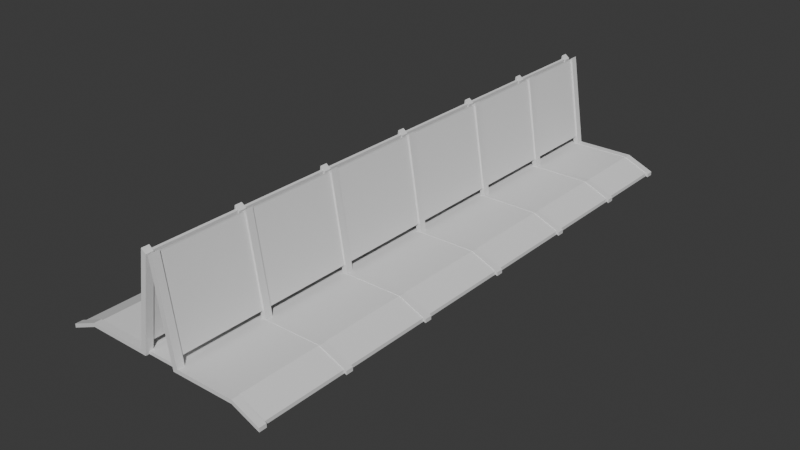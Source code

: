 # Source: TramBench.blend  (saved by Blender 4.0.36; exported with 4.5.12 LTS)
import bpy
from mathutils import Matrix  # noqa: F401  (used for matrix-valued properties, if any)

bpy.ops.wm.read_factory_settings(use_empty=True)
scene = bpy.context.scene
scene.name = 'Scene'

# ---- collections
col_collection = bpy.data.collections.new('Collection'); scene.collection.children.link(col_collection)

# ---- materials (node trees are filled in below, after node groups)
mat_material_001 = bpy.data.materials.new('Material.001')
mat_material_001.alpha_threshold = 0.0
mat_material_001.use_transparent_shadow = False
mat_material_001.roughness = 0.5
mat_material_001.line_color = (0.0, 0.0, 0.0, 1.0)
mat_material = bpy.data.materials.new('Material')
mat_material.alpha_threshold = 0.0
mat_material.use_transparent_shadow = False
mat_material.roughness = 0.5
mat_material.line_color = (0.0, 0.0, 0.0, 1.0)
mat_material_002 = bpy.data.materials.new('Material.002')
mat_material_002.alpha_threshold = 0.0
mat_material_002.use_transparent_shadow = False
mat_material_002.roughness = 0.5
mat_material_002.line_color = (0.0, 0.0, 0.0, 1.0)
mat_material_003 = bpy.data.materials.new('Material.003')
mat_material_003.alpha_threshold = 0.0
mat_material_003.use_transparent_shadow = False
mat_material_003.roughness = 0.5
mat_material_003.line_color = (0.0, 0.0, 0.0, 1.0)

# ---- material node trees
mat_material_001.use_nodes = True; mat_material_001.node_tree.nodes.clear()
_N = mat_material_001.node_tree.nodes; _L = mat_material_001.node_tree.links
n0 = _N.new('ShaderNodeOutputMaterial'); n0.name = 'Material Output'; n0.location = (300, 300)
n1 = _N.new('ShaderNodeBsdfPrincipled'); n1.name = 'Principled BSDF'; n1.location = (10, 300)
n1.inputs[3].default_value = 1.45
_L.new(n1.outputs[0], n0.inputs[0])
n0.is_active_output = True
mat_material.use_nodes = True; mat_material.node_tree.nodes.clear()
_N = mat_material.node_tree.nodes; _L = mat_material.node_tree.links
n0 = _N.new('ShaderNodeOutputMaterial'); n0.name = 'Material Output'; n0.location = (300, 300)
n1 = _N.new('ShaderNodeBsdfPrincipled'); n1.name = 'Principled BSDF'; n1.location = (10, 300)
n1.inputs[3].default_value = 1.45
_L.new(n1.outputs[0], n0.inputs[0])
n0.is_active_output = True
mat_material_002.use_nodes = True; mat_material_002.node_tree.nodes.clear()
_N = mat_material_002.node_tree.nodes; _L = mat_material_002.node_tree.links
n0 = _N.new('ShaderNodeOutputMaterial'); n0.name = 'Material Output'; n0.location = (300, 300)
n1 = _N.new('ShaderNodeBsdfPrincipled'); n1.name = 'Principled BSDF'; n1.location = (10, 300)
n1.inputs[3].default_value = 1.45
_L.new(n1.outputs[0], n0.inputs[0])
n0.is_active_output = True
mat_material_003.use_nodes = True; mat_material_003.node_tree.nodes.clear()
_N = mat_material_003.node_tree.nodes; _L = mat_material_003.node_tree.links
n0 = _N.new('ShaderNodeOutputMaterial'); n0.name = 'Material Output'; n0.location = (300, 300)
n1 = _N.new('ShaderNodeBsdfPrincipled'); n1.name = 'Principled BSDF'; n1.location = (10, 300)
n1.inputs[3].default_value = 1.45
_L.new(n1.outputs[0], n0.inputs[0])
n0.is_active_output = True

# ---- world
world_world = bpy.data.worlds.new('World'); scene.world = world_world
world_world.use_nodes = True; world_world.node_tree.nodes.clear()
_N = world_world.node_tree.nodes; _L = world_world.node_tree.links
n0 = _N.new('ShaderNodeOutputWorld'); n0.name = 'World Output'; n0.location = (300, 300)
n1 = _N.new('ShaderNodeBackground'); n1.name = 'Background'; n1.location = (10, 300)
n1.inputs[0].default_value = (0.05088, 0.05088, 0.05088, 1.0)
_L.new(n1.outputs[0], n0.inputs[0])
n0.is_active_output = True
world_world.color = (0.05088, 0.05088, 0.05088)
world_world.use_sun_shadow = False
world_world.sun_shadow_jitter_overblur = 0.0

# ---- meshes
me_cube_002 = bpy.data.meshes.new('Cube.002')
me_cube_002.from_pydata([(-1.207, -5.574, 0.07682), (-1.207, -5.574, 0.1763), (-1.207, 5.574, 0.07682), (-1.207, 5.574, 0.1763), (1.207, -5.574, -0.2239), (1.207, -5.574, -0.1244), (1.207, 5.574, -0.2239), (1.207, 5.574, -0.1244), (0.4789, 5.574, 0.08618), (0.4789, 5.574, 0.1856), (0.4789, -5.574, 0.08618), (0.4789, -5.574, 0.1856)], [], [(0, 1, 3, 2), (8, 9, 7, 6), (6, 7, 5, 4), (10, 11, 1, 0), (8, 6, 4, 10), (9, 3, 1, 11), (7, 9, 11, 5), (2, 8, 10, 0), (4, 5, 11, 10), (2, 3, 9, 8)])
_uv = me_cube_002.uv_layers.new(name='UVMap')
_uv.uv.foreach_set('vector', [0.375, 0.0, 0.625, 0.0, 0.625, 0.25, 0.375, 0.25, 0.375, 0.375, 0.625, 0.375, 0.625, 0.5, 0.375, 0.5, 0.375, 0.5, 0.625, 0.5, 0.625, 0.75, 0.375, 0.75, 0.375, 0.875, 0.625, 0.875, 0.625, 1.0, 0.375, 1.0, 0.25, 0.5, 0.375, 0.5, 0.375, 0.75, 0.25, 0.75, 0.75, 0.5, 0.875, 0.5, 0.875, 0.75, 0.75, 0.75, 0.625, 0.5, 0.75, 0.5, 0.75, 0.75, 0.625, 0.75, 0.125, 0.5, 0.25, 0.5, 0.25, 0.75, 0.125, 0.75, 0.375, 0.75, 0.625, 0.75, 0.625, 0.875, 0.375, 0.875, 0.375, 0.25, 0.625, 0.25, 0.625, 0.375, 0.375, 0.375])
me_cube_002.update()
me_cube_003 = bpy.data.meshes.new('Cube.003')
me_cube_003.from_pydata([(-1.207, -5.574, 0.07682), (-1.084, -5.574, 0.1763), (-1.207, 5.574, 0.07682), (-1.084, 5.574, 0.1763), (1.207, -5.574, -0.2239), (1.207, -5.574, -0.1244), (1.207, 5.574, -0.2239), (1.207, 5.574, -0.1244), (0.4789, 5.574, 0.08618), (0.4789, 5.574, 0.1856), (0.4789, -5.574, 0.08618), (0.4789, -5.574, 0.1856), (-1.606, 5.574, 2.557), (-1.606, -5.574, 2.557), (-1.483, -5.574, 2.656), (-1.483, 5.574, 2.656), (-0.7975, 730.1, 0.1341), (-0.8961, 724.5, -2.196), (-0.7975, 712.7, 0.1341), (-0.8961, 718.3, -2.196), (-1.104, 730.1, 0.1341), (-1.005, 724.5, -2.196), (-1.104, 712.7, 0.1341), (-1.005, 718.3, -2.196), (-1.207, 721.3, 0.07682), (-1.084, 721.3, 0.1763), (-1.207, 732.4, 0.07682), (-1.084, 732.4, 0.1763), (1.207, 721.3, -0.2239), (1.207, 721.3, -0.1244), (1.207, 732.4, -0.2239), (1.207, 732.4, -0.1244), (0.4789, 732.4, 0.08618), (0.4789, 732.4, 0.1856), (0.4789, 721.3, 0.08618), (0.4789, 721.3, 0.1856), (-1.606, 732.4, 2.557), (-1.606, 721.3, 2.557), (-1.483, 721.3, 2.656), (-1.483, 732.4, 2.656), (-1.207, 132.7, 0.07682), (-1.084, 132.7, 0.1763), (-1.207, 143.8, 0.07682), (-1.084, 143.8, 0.1763), (1.207, 132.7, -0.2239), (1.207, 132.7, -0.1244), (1.207, 143.8, -0.2239), (1.207, 143.8, -0.1244), (0.4789, 143.8, 0.08618), (0.4789, 143.8, 0.1856), (0.4789, 132.7, 0.08618), (0.4789, 132.7, 0.1856), (-1.606, 143.8, 2.557), (-1.606, 132.7, 2.557), (-1.483, 132.7, 2.656), (-1.483, 143.8, 2.656), (-0.7975, 148.6, 0.1341), (-0.8961, 143.0, -2.196), (-0.7975, 131.1, 0.1341), (-0.8961, 136.8, -2.196), (-1.104, 148.6, 0.1341), (-1.005, 143.0, -2.196), (-1.104, 131.1, 0.1341), (-1.005, 136.8, -2.196), (-1.207, 843.1, 0.07682), (-1.084, 843.1, 0.1763), (-1.207, 854.3, 0.07682), (-1.084, 854.3, 0.1763), (1.207, 843.1, -0.2239), (1.207, 843.1, -0.1244), (1.207, 854.3, -0.2239), (1.207, 854.3, -0.1244), (0.4789, 854.3, 0.08618), (0.4789, 854.3, 0.1856), (0.4789, 843.1, 0.08618), (0.4789, 843.1, 0.1856), (-1.606, 854.3, 2.557), (-1.606, 843.1, 2.557), (-1.483, 843.1, 2.656), (-1.483, 854.3, 2.656), (-1.207, 582.4, 0.07682), (-1.084, 582.4, 0.1763), (-1.207, 593.6, 0.07682), (-1.084, 593.6, 0.1763), (1.207, 582.4, -0.2239), (1.207, 582.4, -0.1244), (1.207, 593.6, -0.2239), (1.207, 593.6, -0.1244), (0.4789, 593.6, 0.08618), (0.4789, 593.6, 0.1856), (0.4789, 582.4, 0.08618), (0.4789, 582.4, 0.1856), (-1.606, 593.6, 2.557), (-1.606, 582.4, 2.557), (-1.483, 582.4, 2.656), (-1.483, 593.6, 2.656), (-1.207, 431.6, 0.07682), (-1.084, 431.6, 0.1763), (-1.207, 442.7, 0.07682), (-1.084, 442.7, 0.1763), (1.207, 431.6, -0.2239), (1.207, 431.6, -0.1244), (1.207, 442.7, -0.2239), (1.207, 442.7, -0.1244), (0.4789, 442.7, 0.08618), (0.4789, 442.7, 0.1856), (0.4789, 431.6, 0.08618), (0.4789, 431.6, 0.1856), (-1.606, 442.7, 2.557), (-1.606, 431.6, 2.557), (-1.483, 431.6, 2.656), (-1.483, 442.7, 2.656), (-1.207, 278.5, 0.07682), (-1.084, 278.5, 0.1763), (-1.207, 289.7, 0.07682), (-1.084, 289.7, 0.1763), (1.207, 278.5, -0.2239), (1.207, 278.5, -0.1244), (1.207, 289.7, -0.2239), (1.207, 289.7, -0.1244), (0.4789, 289.7, 0.08618), (0.4789, 289.7, 0.1856), (0.4789, 278.5, 0.08618), (0.4789, 278.5, 0.1856), (-1.606, 289.7, 2.557), (-1.606, 278.5, 2.557), (-1.483, 278.5, 2.656), (-1.483, 289.7, 2.656)], [], [(0, 1, 14, 13), (8, 9, 7, 6), (6, 7, 5, 4), (10, 11, 1, 0), (8, 6, 4, 10), (9, 3, 1, 11), (7, 9, 11, 5), (2, 8, 10, 0), (4, 5, 11, 10), (2, 3, 9, 8), (13, 14, 15, 12), (1, 3, 15, 14), (2, 0, 13, 12), (3, 2, 12, 15), (16, 20, 22, 18), (19, 18, 22, 23), (23, 22, 20, 21), (21, 17, 19, 23), (17, 16, 18, 19), (21, 20, 16, 17), (25, 27, 39, 38), (32, 33, 31, 30), (30, 31, 29, 28), (34, 35, 25, 24), (32, 30, 28, 34), (33, 27, 25, 35), (31, 33, 35, 29), (26, 32, 34, 24), (28, 29, 35, 34), (26, 27, 33, 32), (37, 38, 39, 36), (26, 24, 37, 36), (27, 26, 36, 39), (24, 25, 38, 37), (41, 43, 55, 54), (48, 49, 47, 46), (46, 47, 45, 44), (50, 51, 41, 40), (48, 46, 44, 50), (49, 43, 41, 51), (47, 49, 51, 45), (42, 48, 50, 40), (44, 45, 51, 50), (42, 43, 49, 48), (53, 54, 55, 52), (42, 40, 53, 52), (43, 42, 52, 55), (40, 41, 54, 53), (56, 60, 62, 58), (59, 58, 62, 63), (63, 62, 60, 61), (61, 57, 59, 63), (57, 56, 58, 59), (61, 60, 56, 57), (65, 67, 79, 78), (72, 73, 71, 70), (70, 71, 69, 68), (74, 75, 65, 64), (72, 70, 68, 74), (73, 67, 65, 75), (71, 73, 75, 69), (66, 72, 74, 64), (68, 69, 75, 74), (66, 67, 73, 72), (77, 78, 79, 76), (66, 64, 77, 76), (67, 66, 76, 79), (64, 65, 78, 77), (82, 80, 93, 92), (88, 89, 87, 86), (86, 87, 85, 84), (90, 91, 81, 80), (88, 86, 84, 90), (89, 83, 81, 91), (87, 89, 91, 85), (82, 88, 90, 80), (84, 85, 91, 90), (82, 83, 89, 88), (93, 94, 95, 92), (83, 82, 92, 95), (80, 81, 94, 93), (81, 83, 95, 94), (97, 99, 111, 110), (104, 105, 103, 102), (102, 103, 101, 100), (106, 107, 97, 96), (104, 102, 100, 106), (105, 99, 97, 107), (103, 105, 107, 101), (98, 104, 106, 96), (100, 101, 107, 106), (98, 99, 105, 104), (109, 110, 111, 108), (98, 96, 109, 108), (99, 98, 108, 111), (96, 97, 110, 109), (113, 115, 127, 126), (120, 121, 119, 118), (118, 119, 117, 116), (122, 123, 113, 112), (120, 118, 116, 122), (121, 115, 113, 123), (119, 121, 123, 117), (114, 120, 122, 112), (116, 117, 123, 122), (114, 115, 121, 120), (125, 126, 127, 124), (114, 112, 125, 124), (115, 114, 124, 127), (112, 113, 126, 125)])
me_cube_003.polygons.foreach_set('material_index', [0, 0, 0, 0, 0, 0, 0, 0, 0, 0, 0, 0, 0, 0, 0, 0, 0, 0, 0, 0, 0, 0, 0, 0, 0, 0, 0, 0, 0, 0, 0, 0, 0, 0, 1, 1, 1, 1, 1, 1, 1, 1, 1, 1, 1, 1, 1, 1, 1, 1, 1, 1, 1, 1, 1, 1, 1, 1, 1, 1, 1, 1, 1, 1, 1, 1, 1, 1, 1, 1, 1, 1, 1, 1, 1, 1, 1, 1, 1, 1, 1, 1, 1, 1, 1, 1, 1, 1, 1, 1, 1, 1, 1, 1, 1, 1, 1, 1, 1, 1, 1, 1, 1, 1, 1, 1, 1, 1, 1, 1])
_uv = me_cube_003.uv_layers.new(name='UVMap')
_uv.uv.foreach_set('vector', [0.375, 1.0, 0.625, 1.0, 0.625, 1.0, 0.375, 1.0, 0.375, 0.375, 0.625, 0.375, 0.625, 0.5, 0.375, 0.5, 0.375, 0.5, 0.625, 0.5, 0.625, 0.75, 0.375, 0.75, 0.375, 0.875, 0.625, 0.875, 0.625, 1.0, 0.375, 1.0, 0.25, 0.5, 0.375, 0.5, 0.375, 0.75, 0.25, 0.75, 0.75, 0.5, 0.875, 0.5, 0.875, 0.75, 0.75, 0.75, 0.625, 0.5, 0.75, 0.5, 0.75, 0.75, 0.625, 0.75, 0.125, 0.5, 0.25, 0.5, 0.25, 0.75, 0.125, 0.75, 0.375, 0.75, 0.625, 0.75, 0.625, 0.875, 0.375, 0.875, 0.375, 0.25, 0.625, 0.25, 0.625, 0.375, 0.375, 0.375, 0.375, 0.0, 0.625, 0.0, 0.625, 0.25, 0.375, 0.25, 0.875, 0.75, 0.875, 0.5, 0.875, 0.5, 0.875, 0.75, 0.125, 0.5, 0.125, 0.75, 0.125, 0.75, 0.125, 0.5, 0.625, 0.25, 0.375, 0.25, 0.375, 0.25, 0.625, 0.25, 0.625, 0.5, 0.875, 0.5, 0.875, 0.75, 0.625, 0.75, 0.375, 0.75, 0.625, 0.75, 0.625, 1.0, 0.375, 1.0, 0.375, 0.0, 0.625, 0.0, 0.625, 0.25, 0.375, 0.25, 0.125, 0.5, 0.375, 0.5, 0.375, 0.75, 0.125, 0.75, 0.375, 0.5, 0.625, 0.5, 0.625, 0.75, 0.375, 0.75, 0.375, 0.25, 0.625, 0.25, 0.625, 0.5, 0.375, 0.5, 0.875, 0.75, 0.875, 0.5, 0.875, 0.5, 0.875, 0.75, 0.375, 0.375, 0.625, 0.375, 0.625, 0.5, 0.375, 0.5, 0.375, 0.5, 0.625, 0.5, 0.625, 0.75, 0.375, 0.75, 0.375, 0.875, 0.625, 0.875, 0.625, 1.0, 0.375, 1.0, 0.25, 0.5, 0.375, 0.5, 0.375, 0.75, 0.25, 0.75, 0.75, 0.5, 0.875, 0.5, 0.875, 0.75, 0.75, 0.75, 0.625, 0.5, 0.75, 0.5, 0.75, 0.75, 0.625, 0.75, 0.125, 0.5, 0.25, 0.5, 0.25, 0.75, 0.125, 0.75, 0.375, 0.75, 0.625, 0.75, 0.625, 0.875, 0.375, 0.875, 0.375, 0.25, 0.625, 0.25, 0.625, 0.375, 0.375, 0.375, 0.375, 0.0, 0.625, 0.0, 0.625, 0.25, 0.375, 0.25, 0.125, 0.5, 0.125, 0.75, 0.125, 0.75, 0.125, 0.5, 0.625, 0.25, 0.375, 0.25, 0.375, 0.25, 0.625, 0.25, 0.375, 1.0, 0.625, 1.0, 0.625, 1.0, 0.375, 1.0, 0.875, 0.75, 0.875, 0.5, 0.875, 0.5, 0.875, 0.75, 0.375, 0.375, 0.625, 0.375, 0.625, 0.5, 0.375, 0.5, 0.375, 0.5, 0.625, 0.5, 0.625, 0.75, 0.375, 0.75, 0.375, 0.875, 0.625, 0.875, 0.625, 1.0, 0.375, 1.0, 0.25, 0.5, 0.375, 0.5, 0.375, 0.75, 0.25, 0.75, 0.75, 0.5, 0.875, 0.5, 0.875, 0.75, 0.75, 0.75, 0.625, 0.5, 0.75, 0.5, 0.75, 0.75, 0.625, 0.75, 0.125, 0.5, 0.25, 0.5, 0.25, 0.75, 0.125, 0.75, 0.375, 0.75, 0.625, 0.75, 0.625, 0.875, 0.375, 0.875, 0.375, 0.25, 0.625, 0.25, 0.625, 0.375, 0.375, 0.375, 0.375, 0.0, 0.625, 0.0, 0.625, 0.25, 0.375, 0.25, 0.125, 0.5, 0.125, 0.75, 0.125, 0.75, 0.125, 0.5, 0.625, 0.25, 0.375, 0.25, 0.375, 0.25, 0.625, 0.25, 0.375, 1.0, 0.625, 1.0, 0.625, 1.0, 0.375, 1.0, 0.625, 0.5, 0.875, 0.5, 0.875, 0.75, 0.625, 0.75, 0.375, 0.75, 0.625, 0.75, 0.625, 1.0, 0.375, 1.0, 0.375, 0.0, 0.625, 0.0, 0.625, 0.25, 0.375, 0.25, 0.125, 0.5, 0.375, 0.5, 0.375, 0.75, 0.125, 0.75, 0.375, 0.5, 0.625, 0.5, 0.625, 0.75, 0.375, 0.75, 0.375, 0.25, 0.625, 0.25, 0.625, 0.5, 0.375, 0.5, 0.875, 0.75, 0.875, 0.5, 0.875, 0.5, 0.875, 0.75, 0.375, 0.375, 0.625, 0.375, 0.625, 0.5, 0.375, 0.5, 0.375, 0.5, 0.625, 0.5, 0.625, 0.75, 0.375, 0.75, 0.375, 0.875, 0.625, 0.875, 0.625, 1.0, 0.375, 1.0, 0.25, 0.5, 0.375, 0.5, 0.375, 0.75, 0.25, 0.75, 0.75, 0.5, 0.875, 0.5, 0.875, 0.75, 0.75, 0.75, 0.625, 0.5, 0.75, 0.5, 0.75, 0.75, 0.625, 0.75, 0.125, 0.5, 0.25, 0.5, 0.25, 0.75, 0.125, 0.75, 0.375, 0.75, 0.625, 0.75, 0.625, 0.875, 0.375, 0.875, 0.375, 0.25, 0.625, 0.25, 0.625, 0.375, 0.375, 0.375, 0.375, 0.0, 0.625, 0.0, 0.625, 0.25, 0.375, 0.25, 0.125, 0.5, 0.125, 0.75, 0.125, 0.75, 0.125, 0.5, 0.625, 0.25, 0.375, 0.25, 0.375, 0.25, 0.625, 0.25, 0.375, 1.0, 0.625, 1.0, 0.625, 1.0, 0.375, 1.0, 0.125, 0.5, 0.125, 0.75, 0.125, 0.75, 0.125, 0.5, 0.375, 0.375, 0.625, 0.375, 0.625, 0.5, 0.375, 0.5, 0.375, 0.5, 0.625, 0.5, 0.625, 0.75, 0.375, 0.75, 0.375, 0.875, 0.625, 0.875, 0.625, 1.0, 0.375, 1.0, 0.25, 0.5, 0.375, 0.5, 0.375, 0.75, 0.25, 0.75, 0.75, 0.5, 0.875, 0.5, 0.875, 0.75, 0.75, 0.75, 0.625, 0.5, 0.75, 0.5, 0.75, 0.75, 0.625, 0.75, 0.125, 0.5, 0.25, 0.5, 0.25, 0.75, 0.125, 0.75, 0.375, 0.75, 0.625, 0.75, 0.625, 0.875, 0.375, 0.875, 0.375, 0.25, 0.625, 0.25, 0.625, 0.375, 0.375, 0.375, 0.375, 0.0, 0.625, 0.0, 0.625, 0.25, 0.375, 0.25, 0.625, 0.25, 0.375, 0.25, 0.375, 0.25, 0.625, 0.25, 0.375, 1.0, 0.625, 1.0, 0.625, 1.0, 0.375, 1.0, 0.875, 0.75, 0.875, 0.5, 0.875, 0.5, 0.875, 0.75, 0.875, 0.75, 0.875, 0.5, 0.875, 0.5, 0.875, 0.75, 0.375, 0.375, 0.625, 0.375, 0.625, 0.5, 0.375, 0.5, 0.375, 0.5, 0.625, 0.5, 0.625, 0.75, 0.375, 0.75, 0.375, 0.875, 0.625, 0.875, 0.625, 1.0, 0.375, 1.0, 0.25, 0.5, 0.375, 0.5, 0.375, 0.75, 0.25, 0.75, 0.75, 0.5, 0.875, 0.5, 0.875, 0.75, 0.75, 0.75, 0.625, 0.5, 0.75, 0.5, 0.75, 0.75, 0.625, 0.75, 0.125, 0.5, 0.25, 0.5, 0.25, 0.75, 0.125, 0.75, 0.375, 0.75, 0.625, 0.75, 0.625, 0.875, 0.375, 0.875, 0.375, 0.25, 0.625, 0.25, 0.625, 0.375, 0.375, 0.375, 0.375, 0.0, 0.625, 0.0, 0.625, 0.25, 0.375, 0.25, 0.125, 0.5, 0.125, 0.75, 0.125, 0.75, 0.125, 0.5, 0.625, 0.25, 0.375, 0.25, 0.375, 0.25, 0.625, 0.25, 0.375, 1.0, 0.625, 1.0, 0.625, 1.0, 0.375, 1.0, 0.875, 0.75, 0.875, 0.5, 0.875, 0.5, 0.875, 0.75, 0.375, 0.375, 0.625, 0.375, 0.625, 0.5, 0.375, 0.5, 0.375, 0.5, 0.625, 0.5, 0.625, 0.75, 0.375, 0.75, 0.375, 0.875, 0.625, 0.875, 0.625, 1.0, 0.375, 1.0, 0.25, 0.5, 0.375, 0.5, 0.375, 0.75, 0.25, 0.75, 0.75, 0.5, 0.875, 0.5, 0.875, 0.75, 0.75, 0.75, 0.625, 0.5, 0.75, 0.5, 0.75, 0.75, 0.625, 0.75, 0.125, 0.5, 0.25, 0.5, 0.25, 0.75, 0.125, 0.75, 0.375, 0.75, 0.625, 0.75, 0.625, 0.875, 0.375, 0.875, 0.375, 0.25, 0.625, 0.25, 0.625, 0.375, 0.375, 0.375, 0.375, 0.0, 0.625, 0.0, 0.625, 0.25, 0.375, 0.25, 0.125, 0.5, 0.125, 0.75, 0.125, 0.75, 0.125, 0.5, 0.625, 0.25, 0.375, 0.25, 0.375, 0.25, 0.625, 0.25, 0.375, 1.0, 0.625, 1.0, 0.625, 1.0, 0.375, 1.0])
me_cube_003.materials.append(mat_material_001)
me_cube_003.materials.append(mat_material)
me_cube_003.update()
me_cube_010 = bpy.data.meshes.new('Cube.010')
me_cube_010.from_pydata([(-0.03522, -1.116, -1.404), (-0.03522, -1.116, 1.404), (-0.03522, 11.73, -1.404), (-0.03522, 11.73, 1.404), (0.03522, -1.116, -1.404), (0.03522, -1.116, 1.404), (0.03522, 11.73, -1.404), (0.03522, 11.73, 1.404)], [], [(0, 1, 3, 2), (2, 3, 7, 6), (6, 7, 5, 4), (4, 5, 1, 0), (2, 6, 4, 0), (7, 3, 1, 5)])
_uv = me_cube_010.uv_layers.new(name='UVMap')
_uv.uv.foreach_set('vector', [0.375, 0.0, 0.625, 0.0, 0.625, 0.25, 0.375, 0.25, 0.375, 0.25, 0.625, 0.25, 0.625, 0.5, 0.375, 0.5, 0.375, 0.5, 0.625, 0.5, 0.625, 0.75, 0.375, 0.75, 0.375, 0.75, 0.625, 0.75, 0.625, 1.0, 0.375, 1.0, 0.125, 0.5, 0.375, 0.5, 0.375, 0.75, 0.125, 0.75, 0.625, 0.5, 0.875, 0.5, 0.875, 0.75, 0.625, 0.75])
me_cube_010.update()
me_cube_011 = bpy.data.meshes.new('Cube.011')
me_cube_011.from_pydata([(-0.03522, -1.116, -1.404), (-0.03522, -1.116, 1.404), (-0.03522, 11.73, -1.404), (-0.03522, 11.73, 1.404), (0.03522, -1.116, -1.404), (0.03522, -1.116, 1.404), (0.03522, 11.73, -1.404), (0.03522, 11.73, 1.404)], [], [(0, 1, 3, 2), (2, 3, 7, 6), (6, 7, 5, 4), (4, 5, 1, 0), (2, 6, 4, 0), (7, 3, 1, 5)])
_uv = me_cube_011.uv_layers.new(name='UVMap')
_uv.uv.foreach_set('vector', [0.375, 0.0, 0.625, 0.0, 0.625, 0.25, 0.375, 0.25, 0.375, 0.25, 0.625, 0.25, 0.625, 0.5, 0.375, 0.5, 0.375, 0.5, 0.625, 0.5, 0.625, 0.75, 0.375, 0.75, 0.375, 0.75, 0.625, 0.75, 0.625, 1.0, 0.375, 1.0, 0.125, 0.5, 0.375, 0.5, 0.375, 0.75, 0.125, 0.75, 0.625, 0.5, 0.875, 0.5, 0.875, 0.75, 0.625, 0.75])
me_cube_011.update()
me_cube_012 = bpy.data.meshes.new('Cube.012')
me_cube_012.from_pydata([(-1.207, -5.574, 0.07682), (-1.084, -5.574, 0.1763), (-1.207, 5.574, 0.07682), (-1.084, 5.574, 0.1763), (1.207, -5.574, -0.2239), (1.207, -5.574, -0.1244), (1.207, 5.574, -0.2239), (1.207, 5.574, -0.1244), (0.4789, 5.574, 0.08618), (0.4789, 5.574, 0.1856), (0.4789, -5.574, 0.08618), (0.4789, -5.574, 0.1856), (-1.606, 5.574, 2.557), (-1.606, -5.574, 2.557), (-1.483, -5.574, 2.656), (-1.483, 5.574, 2.656), (-0.7979, 714.5, 0.1341), (-0.8965, 708.8, -2.196), (-0.7979, 697.0, 0.1341), (-0.8965, 702.6, -2.196), (-1.104, 714.5, 0.1341), (-1.005, 708.8, -2.196), (-1.104, 697.0, 0.1341), (-1.005, 702.6, -2.196), (-1.208, 705.6, 0.07682), (-1.084, 705.6, 0.1763), (-1.208, 716.7, 0.07682), (-1.084, 716.7, 0.1763), (1.207, 705.6, -0.2239), (1.207, 705.6, -0.1244), (1.207, 716.7, -0.2239), (1.207, 716.7, -0.1244), (0.4785, 716.7, 0.08618), (0.4785, 716.7, 0.1856), (0.4785, 705.6, 0.08618), (0.4785, 705.6, 0.1856), (-1.607, 716.7, 2.557), (-1.607, 705.6, 2.557), (-1.483, 705.6, 2.656), (-1.483, 716.7, 2.656), (-1.207, 125.7, 0.07682), (-1.084, 125.7, 0.1763), (-1.207, 136.8, 0.07682), (-1.084, 136.8, 0.1763), (1.207, 125.7, -0.2239), (1.207, 125.7, -0.1244), (1.207, 136.8, -0.2239), (1.207, 136.8, -0.1244), (0.4789, 136.8, 0.08618), (0.4789, 136.8, 0.1856), (0.4789, 125.7, 0.08618), (0.4789, 125.7, 0.1856), (-1.606, 136.8, 2.557), (-1.606, 125.7, 2.557), (-1.483, 125.7, 2.656), (-1.483, 136.8, 2.656), (-0.7975, 141.6, 0.1341), (-0.8961, 136.0, -2.196), (-0.7975, 124.2, 0.1341), (-0.8961, 129.8, -2.196), (-1.104, 141.6, 0.1341), (-1.005, 136.0, -2.196), (-1.104, 124.2, 0.1341), (-1.005, 129.8, -2.196), (-1.207, 843.1, 0.07682), (-1.084, 843.1, 0.1763), (-1.207, 854.3, 0.07682), (-1.084, 854.3, 0.1763), (1.207, 843.1, -0.2239), (1.207, 843.1, -0.1244), (1.207, 854.3, -0.2239), (1.207, 854.3, -0.1244), (0.4789, 854.3, 0.08618), (0.4789, 854.3, 0.1856), (0.4789, 843.1, 0.08618), (0.4789, 843.1, 0.1856), (-1.606, 854.3, 2.557), (-1.606, 843.1, 2.557), (-1.483, 843.1, 2.656), (-1.483, 854.3, 2.656), (-1.208, 559.7, 0.07682), (-1.085, 559.7, 0.1763), (-1.208, 570.8, 0.07682), (-1.085, 570.8, 0.1763), (1.207, 559.7, -0.2239), (1.207, 559.7, -0.1244), (1.207, 570.8, -0.2239), (1.207, 570.8, -0.1244), (0.4783, 570.8, 0.08618), (0.4783, 570.8, 0.1856), (0.4783, 559.7, 0.08618), (0.4783, 559.7, 0.1856), (-1.607, 570.8, 2.557), (-1.607, 559.7, 2.557), (-1.484, 559.7, 2.656), (-1.484, 570.8, 2.656), (-1.208, 406.3, 0.07682), (-1.085, 406.3, 0.1763), (-1.208, 417.4, 0.07682), (-1.085, 417.4, 0.1763), (1.207, 406.3, -0.2239), (1.207, 406.3, -0.1244), (1.207, 417.4, -0.2239), (1.207, 417.4, -0.1244), (0.4782, 417.4, 0.08618), (0.4782, 417.4, 0.1856), (0.4782, 406.3, 0.08618), (0.4782, 406.3, 0.1856), (-1.607, 417.4, 2.557), (-1.607, 406.3, 2.557), (-1.484, 406.3, 2.656), (-1.484, 417.4, 2.656), (-1.208, 255.2, 0.07682), (-1.084, 255.2, 0.1763), (-1.208, 266.4, 0.07682), (-1.084, 266.4, 0.1763), (1.207, 255.2, -0.2239), (1.207, 255.2, -0.1244), (1.207, 266.4, -0.2239), (1.207, 266.4, -0.1244), (0.4786, 266.4, 0.08618), (0.4786, 266.4, 0.1856), (0.4786, 255.2, 0.08618), (0.4786, 255.2, 0.1856), (-1.607, 266.4, 2.557), (-1.607, 255.2, 2.557), (-1.483, 255.2, 2.656), (-1.483, 266.4, 2.656)], [], [(0, 1, 14, 13), (8, 9, 7, 6), (6, 7, 5, 4), (10, 11, 1, 0), (8, 6, 4, 10), (9, 3, 1, 11), (7, 9, 11, 5), (2, 8, 10, 0), (4, 5, 11, 10), (2, 3, 9, 8), (13, 14, 15, 12), (1, 3, 15, 14), (2, 0, 13, 12), (3, 2, 12, 15), (16, 20, 22, 18), (19, 18, 22, 23), (23, 22, 20, 21), (21, 17, 19, 23), (17, 16, 18, 19), (21, 20, 16, 17), (25, 27, 39, 38), (32, 33, 31, 30), (30, 31, 29, 28), (34, 35, 25, 24), (32, 30, 28, 34), (33, 27, 25, 35), (31, 33, 35, 29), (26, 32, 34, 24), (28, 29, 35, 34), (26, 27, 33, 32), (37, 38, 39, 36), (26, 24, 37, 36), (27, 26, 36, 39), (24, 25, 38, 37), (41, 43, 55, 54), (48, 49, 47, 46), (46, 47, 45, 44), (50, 51, 41, 40), (48, 46, 44, 50), (49, 43, 41, 51), (47, 49, 51, 45), (42, 48, 50, 40), (44, 45, 51, 50), (42, 43, 49, 48), (53, 54, 55, 52), (42, 40, 53, 52), (43, 42, 52, 55), (40, 41, 54, 53), (56, 60, 62, 58), (59, 58, 62, 63), (63, 62, 60, 61), (61, 57, 59, 63), (57, 56, 58, 59), (61, 60, 56, 57), (65, 67, 79, 78), (72, 73, 71, 70), (70, 71, 69, 68), (74, 75, 65, 64), (72, 70, 68, 74), (73, 67, 65, 75), (71, 73, 75, 69), (66, 72, 74, 64), (68, 69, 75, 74), (66, 67, 73, 72), (77, 78, 79, 76), (66, 64, 77, 76), (67, 66, 76, 79), (64, 65, 78, 77), (82, 80, 93, 92), (88, 89, 87, 86), (86, 87, 85, 84), (90, 91, 81, 80), (88, 86, 84, 90), (89, 83, 81, 91), (87, 89, 91, 85), (82, 88, 90, 80), (84, 85, 91, 90), (82, 83, 89, 88), (93, 94, 95, 92), (83, 82, 92, 95), (80, 81, 94, 93), (81, 83, 95, 94), (97, 99, 111, 110), (104, 105, 103, 102), (102, 103, 101, 100), (106, 107, 97, 96), (104, 102, 100, 106), (105, 99, 97, 107), (103, 105, 107, 101), (98, 104, 106, 96), (100, 101, 107, 106), (98, 99, 105, 104), (109, 110, 111, 108), (98, 96, 109, 108), (99, 98, 108, 111), (96, 97, 110, 109), (113, 115, 127, 126), (120, 121, 119, 118), (118, 119, 117, 116), (122, 123, 113, 112), (120, 118, 116, 122), (121, 115, 113, 123), (119, 121, 123, 117), (114, 120, 122, 112), (116, 117, 123, 122), (114, 115, 121, 120), (125, 126, 127, 124), (114, 112, 125, 124), (115, 114, 124, 127), (112, 113, 126, 125)])
me_cube_012.polygons.foreach_set('material_index', [0, 0, 0, 0, 0, 0, 0, 0, 0, 0, 0, 0, 0, 0, 0, 0, 0, 0, 0, 0, 0, 0, 0, 0, 0, 0, 0, 0, 0, 0, 0, 0, 0, 0, 1, 1, 1, 1, 1, 1, 1, 1, 1, 1, 1, 1, 1, 1, 1, 1, 1, 1, 1, 1, 1, 1, 1, 1, 1, 1, 1, 1, 1, 1, 1, 1, 1, 1, 1, 1, 1, 1, 1, 1, 1, 1, 1, 1, 1, 1, 1, 1, 1, 1, 1, 1, 1, 1, 1, 1, 1, 1, 1, 1, 1, 1, 1, 1, 1, 1, 1, 1, 1, 1, 1, 1, 1, 1, 1, 1])
_uv = me_cube_012.uv_layers.new(name='UVMap')
_uv.uv.foreach_set('vector', [0.375, 1.0, 0.625, 1.0, 0.625, 1.0, 0.375, 1.0, 0.375, 0.375, 0.625, 0.375, 0.625, 0.5, 0.375, 0.5, 0.375, 0.5, 0.625, 0.5, 0.625, 0.75, 0.375, 0.75, 0.375, 0.875, 0.625, 0.875, 0.625, 1.0, 0.375, 1.0, 0.25, 0.5, 0.375, 0.5, 0.375, 0.75, 0.25, 0.75, 0.75, 0.5, 0.875, 0.5, 0.875, 0.75, 0.75, 0.75, 0.625, 0.5, 0.75, 0.5, 0.75, 0.75, 0.625, 0.75, 0.125, 0.5, 0.25, 0.5, 0.25, 0.75, 0.125, 0.75, 0.375, 0.75, 0.625, 0.75, 0.625, 0.875, 0.375, 0.875, 0.375, 0.25, 0.625, 0.25, 0.625, 0.375, 0.375, 0.375, 0.375, 0.0, 0.625, 0.0, 0.625, 0.25, 0.375, 0.25, 0.875, 0.75, 0.875, 0.5, 0.875, 0.5, 0.875, 0.75, 0.125, 0.5, 0.125, 0.75, 0.125, 0.75, 0.125, 0.5, 0.625, 0.25, 0.375, 0.25, 0.375, 0.25, 0.625, 0.25, 0.625, 0.5, 0.875, 0.5, 0.875, 0.75, 0.625, 0.75, 0.375, 0.75, 0.625, 0.75, 0.625, 1.0, 0.375, 1.0, 0.375, 0.0, 0.625, 0.0, 0.625, 0.25, 0.375, 0.25, 0.125, 0.5, 0.375, 0.5, 0.375, 0.75, 0.125, 0.75, 0.375, 0.5, 0.625, 0.5, 0.625, 0.75, 0.375, 0.75, 0.375, 0.25, 0.625, 0.25, 0.625, 0.5, 0.375, 0.5, 0.875, 0.75, 0.875, 0.5, 0.875, 0.5, 0.875, 0.75, 0.375, 0.375, 0.625, 0.375, 0.625, 0.5, 0.375, 0.5, 0.375, 0.5, 0.625, 0.5, 0.625, 0.75, 0.375, 0.75, 0.375, 0.875, 0.625, 0.875, 0.625, 1.0, 0.375, 1.0, 0.25, 0.5, 0.375, 0.5, 0.375, 0.75, 0.25, 0.75, 0.75, 0.5, 0.875, 0.5, 0.875, 0.75, 0.75, 0.75, 0.625, 0.5, 0.75, 0.5, 0.75, 0.75, 0.625, 0.75, 0.125, 0.5, 0.25, 0.5, 0.25, 0.75, 0.125, 0.75, 0.375, 0.75, 0.625, 0.75, 0.625, 0.875, 0.375, 0.875, 0.375, 0.25, 0.625, 0.25, 0.625, 0.375, 0.375, 0.375, 0.375, 0.0, 0.625, 0.0, 0.625, 0.25, 0.375, 0.25, 0.125, 0.5, 0.125, 0.75, 0.125, 0.75, 0.125, 0.5, 0.625, 0.25, 0.375, 0.25, 0.375, 0.25, 0.625, 0.25, 0.375, 1.0, 0.625, 1.0, 0.625, 1.0, 0.375, 1.0, 0.875, 0.75, 0.875, 0.5, 0.875, 0.5, 0.875, 0.75, 0.375, 0.375, 0.625, 0.375, 0.625, 0.5, 0.375, 0.5, 0.375, 0.5, 0.625, 0.5, 0.625, 0.75, 0.375, 0.75, 0.375, 0.875, 0.625, 0.875, 0.625, 1.0, 0.375, 1.0, 0.25, 0.5, 0.375, 0.5, 0.375, 0.75, 0.25, 0.75, 0.75, 0.5, 0.875, 0.5, 0.875, 0.75, 0.75, 0.75, 0.625, 0.5, 0.75, 0.5, 0.75, 0.75, 0.625, 0.75, 0.125, 0.5, 0.25, 0.5, 0.25, 0.75, 0.125, 0.75, 0.375, 0.75, 0.625, 0.75, 0.625, 0.875, 0.375, 0.875, 0.375, 0.25, 0.625, 0.25, 0.625, 0.375, 0.375, 0.375, 0.375, 0.0, 0.625, 0.0, 0.625, 0.25, 0.375, 0.25, 0.125, 0.5, 0.125, 0.75, 0.125, 0.75, 0.125, 0.5, 0.625, 0.25, 0.375, 0.25, 0.375, 0.25, 0.625, 0.25, 0.375, 1.0, 0.625, 1.0, 0.625, 1.0, 0.375, 1.0, 0.625, 0.5, 0.875, 0.5, 0.875, 0.75, 0.625, 0.75, 0.375, 0.75, 0.625, 0.75, 0.625, 1.0, 0.375, 1.0, 0.375, 0.0, 0.625, 0.0, 0.625, 0.25, 0.375, 0.25, 0.125, 0.5, 0.375, 0.5, 0.375, 0.75, 0.125, 0.75, 0.375, 0.5, 0.625, 0.5, 0.625, 0.75, 0.375, 0.75, 0.375, 0.25, 0.625, 0.25, 0.625, 0.5, 0.375, 0.5, 0.875, 0.75, 0.875, 0.5, 0.875, 0.5, 0.875, 0.75, 0.375, 0.375, 0.625, 0.375, 0.625, 0.5, 0.375, 0.5, 0.375, 0.5, 0.625, 0.5, 0.625, 0.75, 0.375, 0.75, 0.375, 0.875, 0.625, 0.875, 0.625, 1.0, 0.375, 1.0, 0.25, 0.5, 0.375, 0.5, 0.375, 0.75, 0.25, 0.75, 0.75, 0.5, 0.875, 0.5, 0.875, 0.75, 0.75, 0.75, 0.625, 0.5, 0.75, 0.5, 0.75, 0.75, 0.625, 0.75, 0.125, 0.5, 0.25, 0.5, 0.25, 0.75, 0.125, 0.75, 0.375, 0.75, 0.625, 0.75, 0.625, 0.875, 0.375, 0.875, 0.375, 0.25, 0.625, 0.25, 0.625, 0.375, 0.375, 0.375, 0.375, 0.0, 0.625, 0.0, 0.625, 0.25, 0.375, 0.25, 0.125, 0.5, 0.125, 0.75, 0.125, 0.75, 0.125, 0.5, 0.625, 0.25, 0.375, 0.25, 0.375, 0.25, 0.625, 0.25, 0.375, 1.0, 0.625, 1.0, 0.625, 1.0, 0.375, 1.0, 0.125, 0.5, 0.125, 0.75, 0.125, 0.75, 0.125, 0.5, 0.375, 0.375, 0.625, 0.375, 0.625, 0.5, 0.375, 0.5, 0.375, 0.5, 0.625, 0.5, 0.625, 0.75, 0.375, 0.75, 0.375, 0.875, 0.625, 0.875, 0.625, 1.0, 0.375, 1.0, 0.25, 0.5, 0.375, 0.5, 0.375, 0.75, 0.25, 0.75, 0.75, 0.5, 0.875, 0.5, 0.875, 0.75, 0.75, 0.75, 0.625, 0.5, 0.75, 0.5, 0.75, 0.75, 0.625, 0.75, 0.125, 0.5, 0.25, 0.5, 0.25, 0.75, 0.125, 0.75, 0.375, 0.75, 0.625, 0.75, 0.625, 0.875, 0.375, 0.875, 0.375, 0.25, 0.625, 0.25, 0.625, 0.375, 0.375, 0.375, 0.375, 0.0, 0.625, 0.0, 0.625, 0.25, 0.375, 0.25, 0.625, 0.25, 0.375, 0.25, 0.375, 0.25, 0.625, 0.25, 0.375, 1.0, 0.625, 1.0, 0.625, 1.0, 0.375, 1.0, 0.875, 0.75, 0.875, 0.5, 0.875, 0.5, 0.875, 0.75, 0.875, 0.75, 0.875, 0.5, 0.875, 0.5, 0.875, 0.75, 0.375, 0.375, 0.625, 0.375, 0.625, 0.5, 0.375, 0.5, 0.375, 0.5, 0.625, 0.5, 0.625, 0.75, 0.375, 0.75, 0.375, 0.875, 0.625, 0.875, 0.625, 1.0, 0.375, 1.0, 0.25, 0.5, 0.375, 0.5, 0.375, 0.75, 0.25, 0.75, 0.75, 0.5, 0.875, 0.5, 0.875, 0.75, 0.75, 0.75, 0.625, 0.5, 0.75, 0.5, 0.75, 0.75, 0.625, 0.75, 0.125, 0.5, 0.25, 0.5, 0.25, 0.75, 0.125, 0.75, 0.375, 0.75, 0.625, 0.75, 0.625, 0.875, 0.375, 0.875, 0.375, 0.25, 0.625, 0.25, 0.625, 0.375, 0.375, 0.375, 0.375, 0.0, 0.625, 0.0, 0.625, 0.25, 0.375, 0.25, 0.125, 0.5, 0.125, 0.75, 0.125, 0.75, 0.125, 0.5, 0.625, 0.25, 0.375, 0.25, 0.375, 0.25, 0.625, 0.25, 0.375, 1.0, 0.625, 1.0, 0.625, 1.0, 0.375, 1.0, 0.875, 0.75, 0.875, 0.5, 0.875, 0.5, 0.875, 0.75, 0.375, 0.375, 0.625, 0.375, 0.625, 0.5, 0.375, 0.5, 0.375, 0.5, 0.625, 0.5, 0.625, 0.75, 0.375, 0.75, 0.375, 0.875, 0.625, 0.875, 0.625, 1.0, 0.375, 1.0, 0.25, 0.5, 0.375, 0.5, 0.375, 0.75, 0.25, 0.75, 0.75, 0.5, 0.875, 0.5, 0.875, 0.75, 0.75, 0.75, 0.625, 0.5, 0.75, 0.5, 0.75, 0.75, 0.625, 0.75, 0.125, 0.5, 0.25, 0.5, 0.25, 0.75, 0.125, 0.75, 0.375, 0.75, 0.625, 0.75, 0.625, 0.875, 0.375, 0.875, 0.375, 0.25, 0.625, 0.25, 0.625, 0.375, 0.375, 0.375, 0.375, 0.0, 0.625, 0.0, 0.625, 0.25, 0.375, 0.25, 0.125, 0.5, 0.125, 0.75, 0.125, 0.75, 0.125, 0.5, 0.625, 0.25, 0.375, 0.25, 0.375, 0.25, 0.625, 0.25, 0.375, 1.0, 0.625, 1.0, 0.625, 1.0, 0.375, 1.0])
me_cube_012.materials.append(mat_material_002)
me_cube_012.materials.append(mat_material_003)
me_cube_012.update()
me_cube_013 = bpy.data.meshes.new('Cube.013')
me_cube_013.from_pydata([(-1.207, -5.574, 0.07682), (-1.207, -5.574, 0.1763), (-1.207, 5.574, 0.07682), (-1.207, 5.574, 0.1763), (1.207, -5.574, -0.2239), (1.207, -5.574, -0.1244), (1.207, 5.574, -0.2239), (1.207, 5.574, -0.1244), (0.4789, 5.574, 0.08618), (0.4789, 5.574, 0.1856), (0.4789, -5.574, 0.08618), (0.4789, -5.574, 0.1856)], [], [(0, 1, 3, 2), (8, 9, 7, 6), (6, 7, 5, 4), (10, 11, 1, 0), (8, 6, 4, 10), (9, 3, 1, 11), (7, 9, 11, 5), (2, 8, 10, 0), (4, 5, 11, 10), (2, 3, 9, 8)])
_uv = me_cube_013.uv_layers.new(name='UVMap')
_uv.uv.foreach_set('vector', [0.375, 0.0, 0.625, 0.0, 0.625, 0.25, 0.375, 0.25, 0.375, 0.375, 0.625, 0.375, 0.625, 0.5, 0.375, 0.5, 0.375, 0.5, 0.625, 0.5, 0.625, 0.75, 0.375, 0.75, 0.375, 0.875, 0.625, 0.875, 0.625, 1.0, 0.375, 1.0, 0.25, 0.5, 0.375, 0.5, 0.375, 0.75, 0.25, 0.75, 0.75, 0.5, 0.875, 0.5, 0.875, 0.75, 0.75, 0.75, 0.625, 0.5, 0.75, 0.5, 0.75, 0.75, 0.625, 0.75, 0.125, 0.5, 0.25, 0.5, 0.25, 0.75, 0.125, 0.75, 0.375, 0.75, 0.625, 0.75, 0.625, 0.875, 0.375, 0.875, 0.375, 0.25, 0.625, 0.25, 0.625, 0.375, 0.375, 0.375])
me_cube_013.update()
me_cube_014 = bpy.data.meshes.new('Cube.014')
me_cube_014.from_pydata([(-0.08373, -0.05761, -0.5517), (-0.08373, -0.05761, 0.5517), (-0.08373, 0.05761, -0.5517), (-0.08373, 0.05761, 0.5517), (0.08373, -0.05761, -0.5517), (0.08373, -0.05761, 0.5517), (0.08373, 0.05761, -0.5517), (0.08373, 0.05761, 0.5517)], [], [(0, 1, 3, 2), (2, 3, 7, 6), (6, 7, 5, 4), (4, 5, 1, 0), (2, 6, 4, 0), (7, 3, 1, 5)])
_uv = me_cube_014.uv_layers.new(name='UVMap')
_uv.uv.foreach_set('vector', [0.375, 0.0, 0.625, 0.0, 0.625, 0.25, 0.375, 0.25, 0.375, 0.25, 0.625, 0.25, 0.625, 0.5, 0.375, 0.5, 0.375, 0.5, 0.625, 0.5, 0.625, 0.75, 0.375, 0.75, 0.375, 0.75, 0.625, 0.75, 0.625, 1.0, 0.375, 1.0, 0.125, 0.5, 0.375, 0.5, 0.375, 0.75, 0.125, 0.75, 0.625, 0.5, 0.875, 0.5, 0.875, 0.75, 0.625, 0.75])
me_cube_014.update()

# ---- objects
ob_cube_002 = bpy.data.objects.new('Cube.002', me_cube_002)
ob_cube_003 = bpy.data.objects.new('Cube.003', me_cube_003)
ob_cube_010 = bpy.data.objects.new('Cube.010', me_cube_010)
ob_cube_001 = bpy.data.objects.new('Cube.001', me_cube_011)
ob_cube_004 = bpy.data.objects.new('Cube.004', me_cube_012)
ob_cube_005 = bpy.data.objects.new('Cube.005', me_cube_013)
ob_cube = bpy.data.objects.new('Cube', me_cube_014)

# ---- transforms, parenting, visibility, modifiers, constraints
ob_cube_002.location = (1.005, 5.433, 2.207)
ob_cube_002.scale = (1.0, 1.413, 1.0)
ob_cube_003.location = (1.005, -2.461, 2.207)
ob_cube_003.scale = (1.057, 0.01852, 1.057)
ob_cube_010.location = (-0.4429, -1.119, 3.767)
ob_cube_010.rotation_euler = (0.0, -0.163, 0.0)
ob_cube_010.scale = (0.996, 1.222, 0.8403)
ob_cube_001.location = (-1.035, 11.92, 3.767)
ob_cube_001.rotation_euler = (0.0, -0.163, 3.143)
ob_cube_001.scale = (0.996, 1.222, 0.8403)
ob_cube_004.location = (-2.484, 13.26, 2.207)
ob_cube_004.rotation_euler = (0.0, -0.0, 3.143)
ob_cube_004.scale = (1.057, 0.01852, 1.057)
ob_cube_005.location = (-2.471, 5.37, 2.207)
ob_cube_005.rotation_euler = (0.0, -0.0, 3.143)
ob_cube_005.scale = (1.0, 1.413, 1.0)
ob_cube.location = (-0.7215, 5.411, 2.332)
ob_cube.rotation_euler = (1.571, 0.0, 1.572)
ob_cube.scale = (94.01, 0.7675, 1.0)

# ---- collection membership
col_collection.objects.link(ob_cube_002)
col_collection.objects.link(ob_cube_003)
col_collection.objects.link(ob_cube_010)
col_collection.objects.link(ob_cube_001)
col_collection.objects.link(ob_cube_004)
col_collection.objects.link(ob_cube_005)
col_collection.objects.link(ob_cube)

# ---- scene / render settings (as saved in the file)
scene.frame_start = 1; scene.frame_end = 250; scene.frame_set(1)
scene.render.engine = 'BLENDER_EEVEE_NEXT'
scene.cycles.sampling_pattern = 'TABULATED_SOBOL'
bpy.context.view_layer.update()

# ---- added for rendering (the .blend has no active camera and no usable light): camera, sun
cam_auto = bpy.data.cameras.new('AutoCamera')
cam_auto.lens = 50.0
cam_auto.sensor_width = 36.0
cam_auto.clip_end = 1000.0
ob_auto_camera = bpy.data.objects.new('AutoCamera', cam_auto)
scene.collection.objects.link(ob_auto_camera)
ob_auto_camera.location = (15.7263, -14.3566, 15.6228)
ob_auto_camera.rotation_euler = (1.09748, -7.21219e-08, 0.694738)
scene.camera = ob_auto_camera
light_auto_sun = bpy.data.lights.new('AutoSun', 'SUN')
light_auto_sun.energy = 3.0
light_auto_sun.angle = 0.0523599
ob_auto_sun = bpy.data.objects.new('AutoSun', light_auto_sun)
scene.collection.objects.link(ob_auto_sun)
ob_auto_sun.rotation_euler = (0.872665, 0.174533, 0.523599)
bpy.context.view_layer.update()
